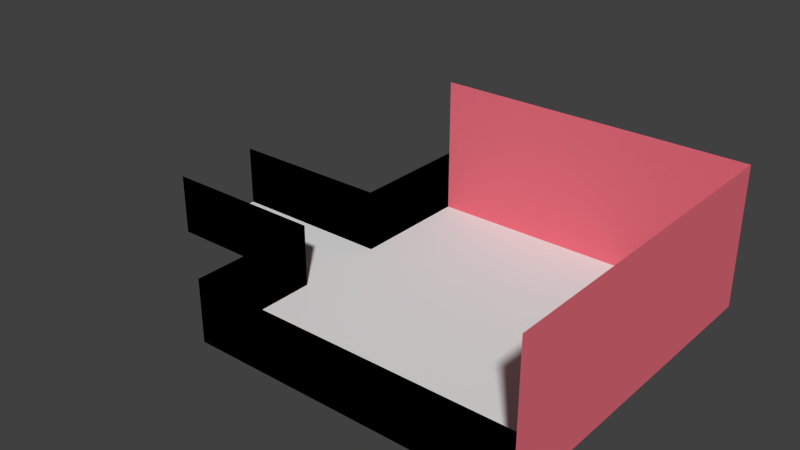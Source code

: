 # Source: RoomD.blend  (saved by Blender 2.74.0; exported with 4.5.12 LTS)
import bpy
from mathutils import Matrix  # noqa: F401  (used for matrix-valued properties, if any)

bpy.ops.wm.read_factory_settings(use_empty=True)
scene = bpy.context.scene
scene.name = 'Scene'

# ---- collections
col_collection_1 = bpy.data.collections.new('Collection 1'); scene.collection.children.link(col_collection_1)

# ---- materials (node trees are filled in below, after node groups)
mat_cfloor = bpy.data.materials.new('CFLOOR')
mat_cfloor.alpha_threshold = 0.0
mat_cfloor.use_transparent_shadow = False
mat_cfloor.roughness = 0.5
mat_cwall = bpy.data.materials.new('CWALL')
mat_cwall.alpha_threshold = 0.0
mat_cwall.use_transparent_shadow = False
mat_cwall.diffuse_color = (0.8, 0.1558, 0.204, 1.0)
mat_cwall.roughness = 0.5
mat_cieling = bpy.data.materials.new('Cieling')
mat_cieling.alpha_threshold = 0.0
mat_cieling.use_transparent_shadow = False
mat_cieling.diffuse_color = (0.0, 0.0, 0.0, 1.0)
mat_cieling.roughness = 0.5
mat_transparent = bpy.data.materials.new('Transparent')
mat_transparent.alpha_threshold = 0.0
mat_transparent.use_transparent_shadow = False
mat_transparent.diffuse_color = (0.8, 0.005877, 0.0, 1.0)
mat_transparent.roughness = 0.5

# ---- material node trees

# ---- world
world_world = bpy.data.worlds.new('World'); scene.world = world_world
world_world.color = (0.05088, 0.05088, 0.05088)
world_world.use_sun_shadow = False
world_world.sun_shadow_jitter_overblur = 0.0
world_world.cycles.sampling_method = 'MANUAL'
world_world.cycles.sample_map_resolution = 256

# ---- meshes
me_plane_001 = bpy.data.meshes.new('Plane.001')
me_plane_001.from_pydata([(-1.037, -1.248, -0.00265), (-0.618, -1.248, -0.00265), (-0.1986, -1.248, -0.00265), (0.2207, -1.248, -0.00265), (0.6401, -1.248, -0.00265), (-1.037, -0.8282, -0.00265), (-0.618, -0.8282, -0.00265), (-0.1986, -0.8282, -0.00265), (0.2207, -0.8282, -0.00265), (0.6401, -0.8282, -0.00265), (-0.618, -1.248, 0.4211), (-1.457, -0.3875, -0.00265), (-1.037, -0.3875, -0.00265), (-0.618, -0.3875, -0.00265), (-0.1986, -0.3875, -0.00265), (0.2207, -0.3875, -0.00265), (0.6401, -0.3875, -0.00265), (-1.037, -1.248, 0.4211), (-1.457, 0.233, -0.00265), (-1.037, 0.233, -0.00265), (-0.618, 0.233, -0.00265), (-0.1986, 0.233, -0.00265), (0.2207, 0.233, -0.00265), (0.6401, 0.233, -0.00265), (-1.037, 0.6647, -0.00265), (-0.618, 0.6647, -0.00265), (-0.1986, 0.6647, -0.00265), (0.2207, 0.6647, -0.00265), (0.6401, 0.6647, -0.00265), (-1.037, 1.084, -0.00265), (-0.618, 1.084, -0.00265), (-0.1986, 1.084, -0.00265), (0.2207, 1.084, -0.00265), (0.6401, 1.084, -0.00265), (-1.821, -0.3875, -0.00265), (-1.821, -0.07726, -0.00265), (-1.821, 0.233, -0.00265), (-2.186, -0.07726, -0.00265), (-2.186, 0.233, -0.00265), (-2.186, -0.3875, -0.00265), (1.142, -1.248, -0.00265), (1.142, -0.8282, -0.00265), (1.142, -0.3875, -0.00265), (1.142, 0.233, -0.00265), (1.142, 0.6647, -0.00265), (1.142, 1.084, -0.00265), (-1.037, 1.084, 0.9511), (-0.618, 1.084, 0.9511), (-0.1986, 1.084, 0.9511), (0.2207, 1.084, 0.9511), (0.6401, 1.084, 0.9511), (1.142, -1.248, 0.9511), (1.142, -0.8282, 0.9511), (1.142, -0.3875, 0.9511), (1.142, 0.233, 0.9511), (1.142, 0.6647, 0.9511), (1.142, 1.084, 0.9511), (-1.457, -0.07726, -0.00265), (-1.037, -0.07726, -0.00265), (-0.618, -0.07726, -0.00265), (-0.1986, -0.07726, -0.00265), (0.2207, -0.07726, -0.00265), (0.6401, -0.07726, -0.00265), (1.142, -0.07726, -0.00265), (1.142, -0.07726, 0.9511), (-0.1986, -1.248, 0.4211), (0.2207, -1.248, 0.4211), (0.6401, -1.248, 0.4211), (-1.037, -0.8282, 0.4211), (-1.457, -0.3875, 0.4211), (-1.037, -0.3875, 0.4211), (-1.457, 0.233, 0.4211), (-1.037, 0.233, 0.4211), (-1.037, 0.6647, 0.4211), (-1.037, 1.084, 0.4211), (-1.821, -0.3875, 0.4211), (-1.821, 0.233, 0.4211), (-2.186, 0.233, 0.4211), (-2.186, -0.3875, 0.4211), (1.142, -1.248, 0.4211)], [], [(0, 1, 6, 5), (1, 2, 7, 6), (2, 3, 8, 7), (3, 4, 9, 8), (5, 6, 13, 12), (6, 7, 14, 13), (7, 8, 15, 14), (8, 9, 16, 15), (11, 57, 35, 34), (57, 58, 19, 18), (58, 59, 20, 19), (59, 60, 21, 20), (60, 61, 22, 21), (61, 62, 23, 22), (19, 20, 25, 24), (20, 21, 26, 25), (21, 22, 27, 26), (22, 23, 28, 27), (24, 25, 30, 29), (25, 26, 31, 30), (26, 27, 32, 31), (27, 28, 33, 32), (34, 35, 37, 39), (35, 36, 38, 37), (57, 18, 36, 35), (33, 28, 44, 45), (28, 23, 43, 44), (62, 16, 42, 63), (16, 9, 41, 42), (9, 4, 40, 41), (33, 45, 56, 50), (45, 44, 55, 56), (44, 43, 54, 55), (63, 42, 53, 64), (42, 41, 52, 53), (41, 40, 51, 52), (32, 33, 50, 49), (31, 32, 49, 48), (30, 31, 48, 47), (29, 30, 47, 46), (43, 63, 64, 54), (23, 62, 63, 43), (15, 16, 62, 61), (14, 15, 61, 60), (13, 14, 60, 59), (12, 13, 59, 58), (11, 12, 58, 57), (40, 4, 67, 79), (36, 18, 71, 76), (11, 34, 75, 69), (38, 36, 76, 77), (24, 29, 74, 73), (19, 24, 73, 72), (18, 19, 72, 71), (34, 39, 78, 75), (12, 11, 69, 70), (5, 12, 70, 68), (0, 5, 68, 17), (4, 3, 66, 67), (3, 2, 65, 66), (2, 1, 10, 65), (1, 0, 17, 10)])
me_plane_001.polygons.foreach_set('material_index', [0, 0, 0, 0, 0, 0, 0, 0, 0, 0, 0, 0, 0, 0, 0, 0, 0, 0, 0, 0, 0, 0, 0, 0, 0, 0, 0, 0, 0, 0, 1, 1, 1, 1, 1, 1, 1, 1, 1, 1, 1, 0, 0, 0, 0, 0, 0, 2, 2, 2, 2, 2, 2, 2, 2, 2, 2, 2, 2, 2, 2, 2])
me_plane_001.materials.append(mat_cfloor)
me_plane_001.materials.append(mat_cwall)
me_plane_001.materials.append(mat_cieling)
me_plane_001.materials.append(mat_transparent)
me_plane_001.use_remesh_preserve_volume = False
me_plane_001.use_remesh_preserve_attributes = False
me_plane_001.use_mirror_vertex_groups = False
me_plane_001.update()

# ---- objects
ob_plane_001 = bpy.data.objects.new('Plane.001', me_plane_001)

# ---- transforms, parenting, visibility, modifiers, constraints
ob_plane_001.location = (-0.009962, -0.02026, 0.006016)
ob_plane_001.scale = (2.271, 2.271, 2.271)
ob_plane_001.lineart.crease_threshold = 0.0

# ---- collection membership
col_collection_1.objects.link(ob_plane_001)

# ---- scene / render settings (as saved in the file)
scene.frame_start = 1; scene.frame_end = 250; scene.frame_set(224)
scene.render.engine = 'BLENDER_EEVEE_NEXT'
scene.render.resolution_percentage = 50
scene.render.dither_intensity = 0.0
scene.cycles.use_denoising = False
scene.cycles.samples = 10
scene.cycles.sampling_pattern = 'TABULATED_SOBOL'
scene.cycles.light_sampling_threshold = 0.0
scene.cycles.use_adaptive_sampling = False
scene.cycles.use_light_tree = False
scene.cycles.blur_glossy = 0.0
scene.cycles.pixel_filter_type = 'GAUSSIAN'
scene.cycles.sample_clamp_indirect = 0.0
scene.view_settings.view_transform = 'Standard'
bpy.context.view_layer.update()

# ---- added for rendering (the .blend has no active camera and no usable light): camera, sun
cam_auto = bpy.data.cameras.new('AutoCamera')
cam_auto.lens = 50.0
cam_auto.sensor_width = 36.0
cam_auto.clip_end = 1000.0
ob_auto_camera = bpy.data.objects.new('AutoCamera', cam_auto)
scene.collection.objects.link(ob_auto_camera)
ob_auto_camera.location = (7.57353, -10.7275, 8.09718)
ob_auto_camera.rotation_euler = (1.09748, -7.21219e-08, 0.694738)
scene.camera = ob_auto_camera
light_auto_sun = bpy.data.lights.new('AutoSun', 'SUN')
light_auto_sun.energy = 3.0
light_auto_sun.angle = 0.0523599
ob_auto_sun = bpy.data.objects.new('AutoSun', light_auto_sun)
scene.collection.objects.link(ob_auto_sun)
ob_auto_sun.rotation_euler = (0.872665, 0.174533, 0.523599)
bpy.context.view_layer.update()
